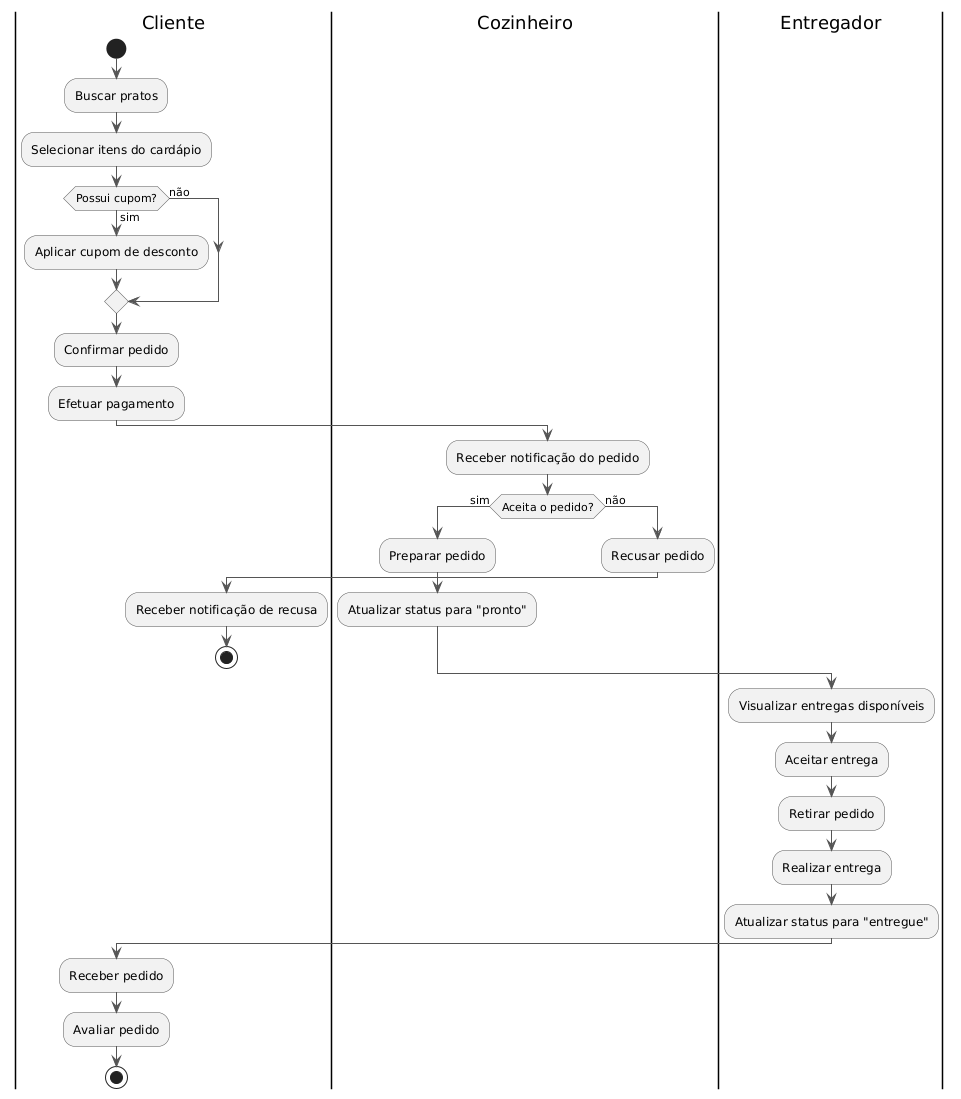

The diagram above was rendered by PlantUML. Its source (embedded in the PNG):
@startuml SaborBrasileiro - Fluxo de Realizar Pedido

skinparam ActivityBackgroundColor #f2f2f2
skinparam ActivityBorderColor #555555
skinparam ArrowColor #555555

|Cliente|
start
:Buscar pratos;
:Selecionar itens do cardápio;
if (Possui cupom?) then (sim)
  :Aplicar cupom de desconto;
else (não)
endif
:Confirmar pedido;
:Efetuar pagamento;

|Cozinheiro|
:Receber notificação do pedido;
if (Aceita o pedido?) then (sim)
  :Preparar pedido;
  :Atualizar status para "pronto";
else (não)
  :Recusar pedido;
  |Cliente|
  :Receber notificação de recusa;
  stop
endif

|Entregador|
:Visualizar entregas disponíveis;
:Aceitar entrega;
:Retirar pedido;
:Realizar entrega;
:Atualizar status para "entregue";

|Cliente|
:Receber pedido;
:Avaliar pedido;
stop

@enduml